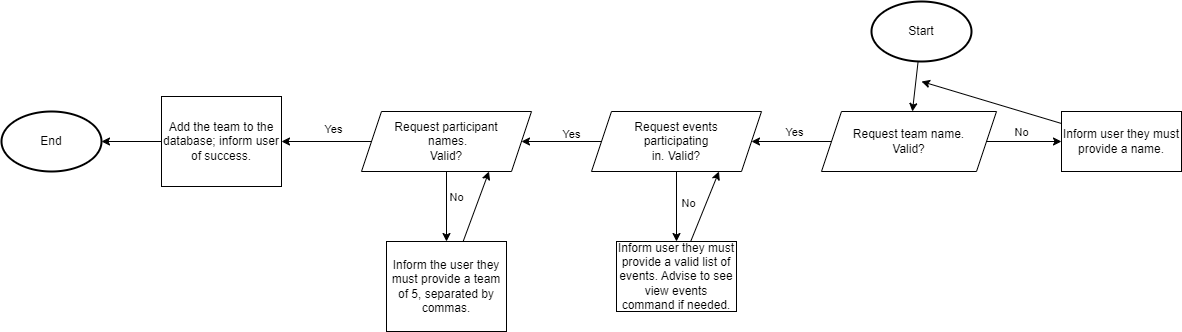

The diagram above was exported from draw.io. Its source (the exported page's mxGraphModel, read from the mxfile embedded in the PNG):
<mxGraphModel dx="1957" dy="779" grid="1" gridSize="10" guides="1" tooltips="1" connect="1" arrows="1" fold="1" page="1" pageScale="1" pageWidth="827" pageHeight="1169" math="0" shadow="0">
  <root>
    <mxCell id="0" />
    <mxCell id="1" parent="0" />
    <mxCell id="2" style="edgeStyle=none;html=1;" parent="1" source="3" target="8" edge="1">
      <mxGeometry relative="1" as="geometry">
        <mxPoint x="400" y="120" as="targetPoint" />
      </mxGeometry>
    </mxCell>
    <mxCell id="3" value="Start" style="strokeWidth=2;html=1;shape=mxgraph.flowchart.start_1;whiteSpace=wrap;" parent="1" vertex="1">
      <mxGeometry x="350" y="10" width="100" height="60" as="geometry" />
    </mxCell>
    <mxCell id="4" style="edgeStyle=none;html=1;" parent="1" source="8" target="15" edge="1">
      <mxGeometry relative="1" as="geometry">
        <mxPoint x="240" y="150" as="targetPoint" />
      </mxGeometry>
    </mxCell>
    <mxCell id="5" value="Yes" style="edgeLabel;html=1;align=center;verticalAlign=middle;resizable=0;points=[];" parent="4" vertex="1" connectable="0">
      <mxGeometry x="-0.2421" y="-3" relative="1" as="geometry">
        <mxPoint x="-8" y="-7" as="offset" />
      </mxGeometry>
    </mxCell>
    <mxCell id="6" style="edgeStyle=none;html=1;" parent="1" source="8" target="10" edge="1">
      <mxGeometry relative="1" as="geometry">
        <mxPoint x="520" y="150" as="targetPoint" />
      </mxGeometry>
    </mxCell>
    <mxCell id="7" value="No" style="edgeLabel;html=1;align=center;verticalAlign=middle;resizable=0;points=[];" parent="6" vertex="1" connectable="0">
      <mxGeometry x="0.6267" y="-5" relative="1" as="geometry">
        <mxPoint x="-27" y="-15" as="offset" />
      </mxGeometry>
    </mxCell>
    <mxCell id="8" value="Request team name.&lt;br&gt;Valid?" style="shape=parallelogram;perimeter=parallelogramPerimeter;whiteSpace=wrap;html=1;fixedSize=1;" parent="1" vertex="1">
      <mxGeometry x="300" y="120" width="175" height="60" as="geometry" />
    </mxCell>
    <mxCell id="9" style="edgeStyle=none;html=1;" parent="1" source="10" edge="1">
      <mxGeometry relative="1" as="geometry">
        <mxPoint x="400" y="90" as="targetPoint" />
      </mxGeometry>
    </mxCell>
    <mxCell id="10" value="Inform user they must provide a name." style="rounded=0;whiteSpace=wrap;html=1;" parent="1" vertex="1">
      <mxGeometry x="540" y="120" width="120" height="60" as="geometry" />
    </mxCell>
    <mxCell id="11" style="edgeStyle=none;html=1;entryX=1;entryY=0.5;entryDx=0;entryDy=0;" parent="1" source="15" target="22" edge="1">
      <mxGeometry relative="1" as="geometry">
        <mxPoint x="-10" y="150" as="targetPoint" />
      </mxGeometry>
    </mxCell>
    <mxCell id="12" value="Yes" style="edgeLabel;html=1;align=center;verticalAlign=middle;resizable=0;points=[];" parent="11" vertex="1" connectable="0">
      <mxGeometry x="-0.25" y="4" relative="1" as="geometry">
        <mxPoint x="-1" y="-12" as="offset" />
      </mxGeometry>
    </mxCell>
    <mxCell id="13" style="edgeStyle=none;html=1;entryX=0.5;entryY=0;entryDx=0;entryDy=0;" parent="1" source="15" target="17" edge="1">
      <mxGeometry relative="1" as="geometry">
        <mxPoint x="155" y="240" as="targetPoint" />
      </mxGeometry>
    </mxCell>
    <mxCell id="14" value="No" style="edgeLabel;html=1;align=center;verticalAlign=middle;resizable=0;points=[];" parent="13" vertex="1" connectable="0">
      <mxGeometry x="-0.4" y="1" relative="1" as="geometry">
        <mxPoint x="10" y="10" as="offset" />
      </mxGeometry>
    </mxCell>
    <mxCell id="15" value="Request events &lt;br&gt;participating &lt;br&gt;in. Valid?" style="shape=parallelogram;perimeter=parallelogramPerimeter;whiteSpace=wrap;html=1;fixedSize=1;" parent="1" vertex="1">
      <mxGeometry x="70" y="120" width="170" height="60" as="geometry" />
    </mxCell>
    <mxCell id="16" style="edgeStyle=none;html=1;entryX=0.75;entryY=1;entryDx=0;entryDy=0;" parent="1" source="17" target="15" edge="1">
      <mxGeometry relative="1" as="geometry" />
    </mxCell>
    <mxCell id="17" value="Inform user they must provide a valid list of events. Advise to see view events command if needed.&lt;br&gt;" style="rounded=0;whiteSpace=wrap;html=1;" parent="1" vertex="1">
      <mxGeometry x="95" y="250" width="120" height="70" as="geometry" />
    </mxCell>
    <mxCell id="18" style="edgeStyle=none;html=1;" parent="1" source="22" target="24" edge="1">
      <mxGeometry relative="1" as="geometry">
        <mxPoint x="-75" y="250" as="targetPoint" />
      </mxGeometry>
    </mxCell>
    <mxCell id="19" value="No" style="edgeLabel;html=1;align=center;verticalAlign=middle;resizable=0;points=[];" parent="18" vertex="1" connectable="0">
      <mxGeometry x="-0.5667" relative="1" as="geometry">
        <mxPoint x="9" y="10" as="offset" />
      </mxGeometry>
    </mxCell>
    <mxCell id="20" style="edgeStyle=none;html=1;entryX=1;entryY=0.5;entryDx=0;entryDy=0;" parent="1" source="22" target="26" edge="1">
      <mxGeometry relative="1" as="geometry">
        <mxPoint x="-240" y="150" as="targetPoint" />
      </mxGeometry>
    </mxCell>
    <mxCell id="21" value="Yes" style="edgeLabel;html=1;align=center;verticalAlign=middle;resizable=0;points=[];" parent="20" vertex="1" connectable="0">
      <mxGeometry x="-0.5333" y="-2" relative="1" as="geometry">
        <mxPoint x="-18" y="-11" as="offset" />
      </mxGeometry>
    </mxCell>
    <mxCell id="22" value="Request participant&lt;br&gt;&amp;nbsp;names.&lt;br&gt;Valid?" style="shape=parallelogram;perimeter=parallelogramPerimeter;whiteSpace=wrap;html=1;fixedSize=1;" parent="1" vertex="1">
      <mxGeometry x="-160" y="120" width="170" height="60" as="geometry" />
    </mxCell>
    <mxCell id="23" style="edgeStyle=none;html=1;entryX=0.75;entryY=1;entryDx=0;entryDy=0;" parent="1" source="24" target="22" edge="1">
      <mxGeometry relative="1" as="geometry" />
    </mxCell>
    <mxCell id="24" value="Inform the user they must provide a team of 5, separated by commas." style="rounded=0;whiteSpace=wrap;html=1;" parent="1" vertex="1">
      <mxGeometry x="-135" y="250" width="120" height="90" as="geometry" />
    </mxCell>
    <mxCell id="25" style="edgeStyle=none;html=1;entryX=1;entryY=0.5;entryDx=0;entryDy=0;entryPerimeter=0;" parent="1" source="26" target="27" edge="1">
      <mxGeometry relative="1" as="geometry">
        <mxPoint x="-420" y="150" as="targetPoint" />
      </mxGeometry>
    </mxCell>
    <mxCell id="26" value="Add the team to the database; inform user of success." style="rounded=0;whiteSpace=wrap;html=1;" parent="1" vertex="1">
      <mxGeometry x="-360" y="105" width="120" height="90" as="geometry" />
    </mxCell>
    <mxCell id="27" value="End" style="strokeWidth=2;html=1;shape=mxgraph.flowchart.start_1;whiteSpace=wrap;" parent="1" vertex="1">
      <mxGeometry x="-520" y="120" width="100" height="60" as="geometry" />
    </mxCell>
  </root>
</mxGraphModel>